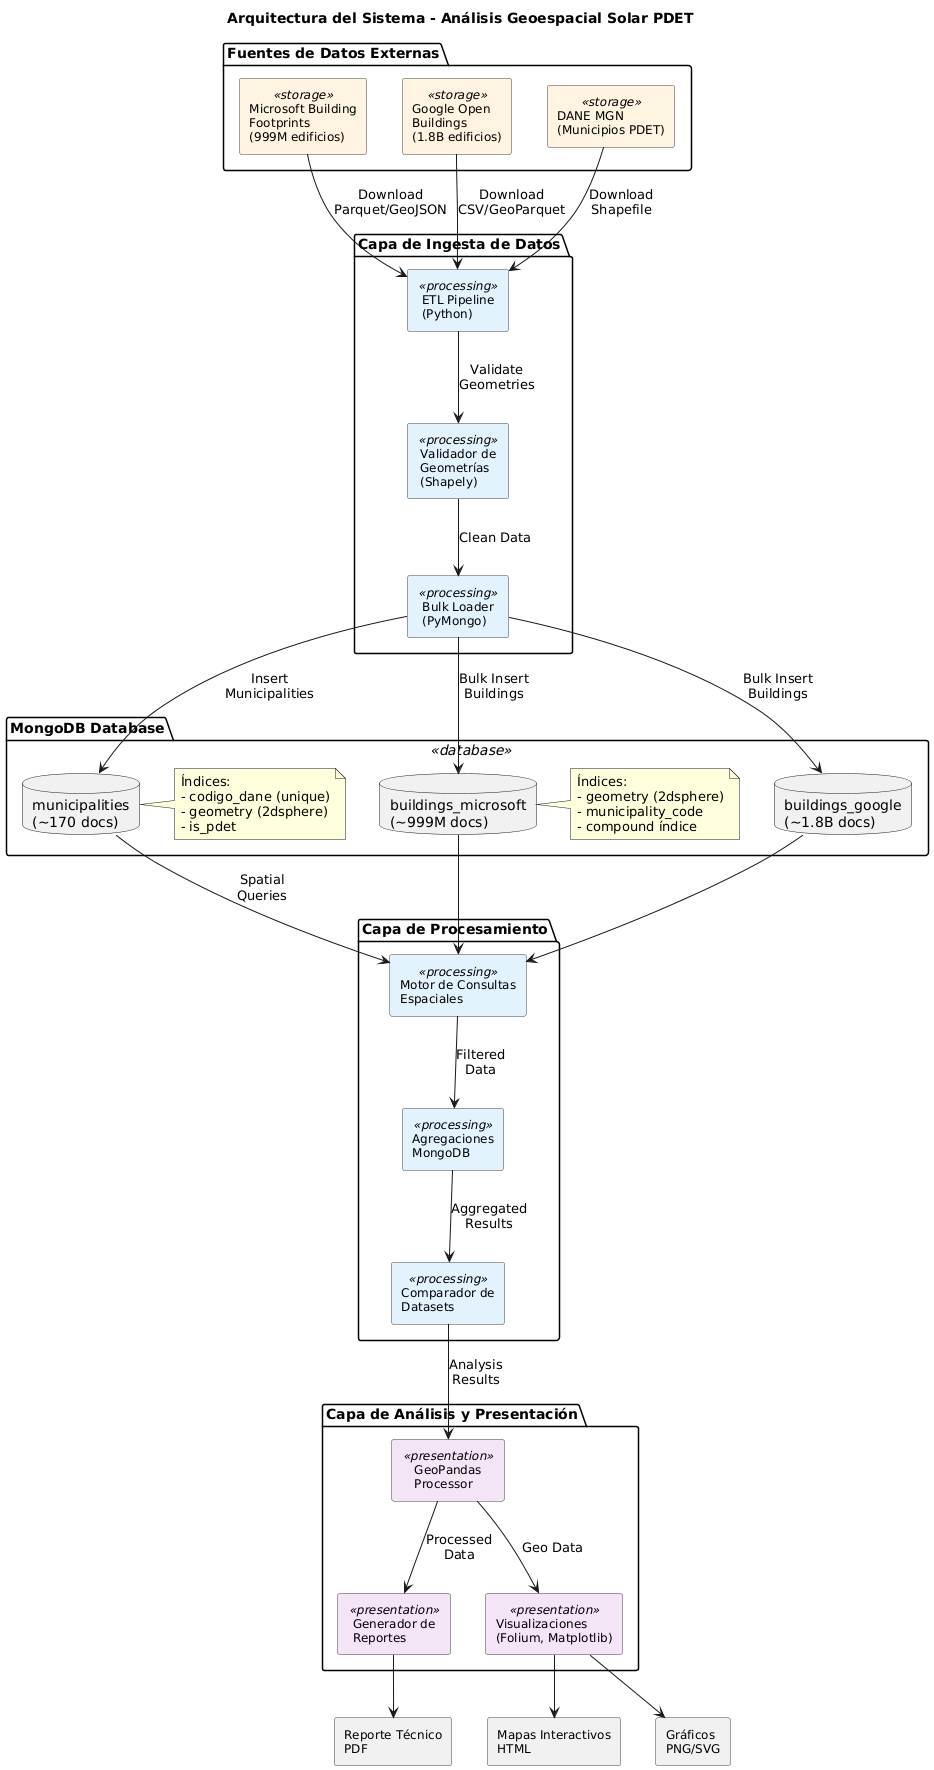

The diagram above was rendered by PlantUML. Its source (embedded in the PNG):
@startuml
!define RECTANGLE class

skinparam componentStyle rectangle
skinparam backgroundColor #FEFEFE
skinparam component {
    BackgroundColor<<database>> #E8F5E9
    BackgroundColor<<processing>> #E3F2FD
    BackgroundColor<<storage>> #FFF3E0
    BackgroundColor<<presentation>> #F3E5F5
    BorderColor #424242
    FontSize 12
}

title Arquitectura del Sistema - Análisis Geoespacial Solar PDET

package "Fuentes de Datos Externas" {
    component "Microsoft Building\nFootprints\n(999M edificios)" as MS <<storage>>
    component "Google Open\nBuildings\n(1.8B edificios)" as Google <<storage>>
    component "DANE MGN\n(Municipios PDET)" as DANE <<storage>>
}

package "Capa de Ingesta de Datos" {
    component "ETL Pipeline\n(Python)" as ETL <<processing>>
    component "Validador de\nGeometrías\n(Shapely)" as Validator <<processing>>
    component "Bulk Loader\n(PyMongo)" as Loader <<processing>>
}

package "MongoDB Database" <<database>> {
    database "municipalities\n(~170 docs)" as DB_MUN
    database "buildings_microsoft\n(~999M docs)" as DB_MS
    database "buildings_google\n(~1.8B docs)" as DB_GOOGLE
    
    note right of DB_MUN
        Índices:
        - codigo_dane (unique)
        - geometry (2dsphere)
        - is_pdet
    end note
    
    note right of DB_MS
        Índices:
        - geometry (2dsphere)
        - municipality_code
        - compound índice
    end note
}

package "Capa de Procesamiento" {
    component "Motor de Consultas\nEspaciales" as QueryEngine <<processing>>
    component "Agregaciones\nMongoDB" as Aggregator <<processing>>
    component "Comparador de\nDatasets" as Comparator <<processing>>
}

package "Capa de Análisis y Presentación" {
    component "GeoPandas\nProcessor" as GeoPandas <<presentation>>
    component "Generador de\nReportes" as Reporter <<presentation>>
    component "Visualizaciones\n(Folium, Matplotlib)" as Visualizer <<presentation>>
}

' Conexiones de ingesta
MS --> ETL : "Download\nParquet/GeoJSON"
Google --> ETL : "Download\nCSV/GeoParquet"
DANE --> ETL : "Download\nShapefile"

ETL --> Validator : "Validate\nGeometries"
Validator --> Loader : "Clean Data"

Loader --> DB_MUN : "Insert\nMunicipalities"
Loader --> DB_MS : "Bulk Insert\nBuildings"
Loader --> DB_GOOGLE : "Bulk Insert\nBuildings"

' Conexiones de procesamiento
DB_MUN --> QueryEngine : "Spatial\nQueries"
DB_MS --> QueryEngine
DB_GOOGLE --> QueryEngine

QueryEngine --> Aggregator : "Filtered\nData"
Aggregator --> Comparator : "Aggregated\nResults"

' Conexiones de presentación
Comparator --> GeoPandas : "Analysis\nResults"
GeoPandas --> Reporter : "Processed\nData"
GeoPandas --> Visualizer : "Geo Data"

Reporter --> [Reporte Técnico\nPDF]
Visualizer --> [Mapas Interactivos\nHTML]
Visualizer --> [Gráficos\nPNG/SVG]
@enduml